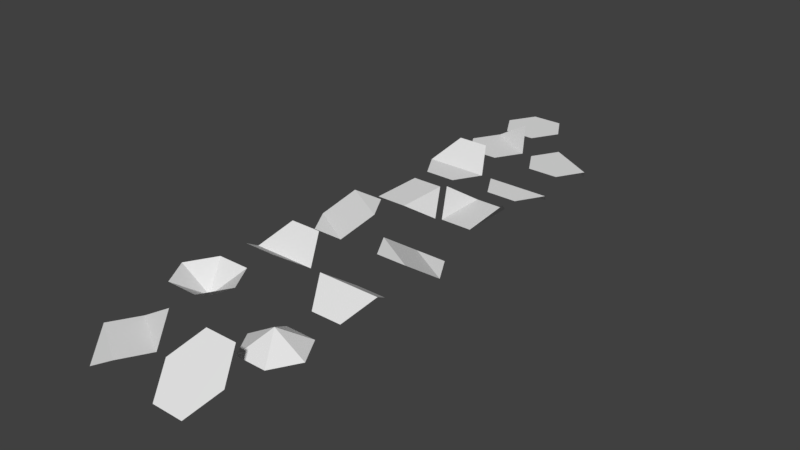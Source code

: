 # Source: TerrainTiles.blend  (saved by Blender 2.78.0; exported with 4.5.12 LTS)
import bpy
from mathutils import Matrix  # noqa: F401  (used for matrix-valued properties, if any)

bpy.ops.wm.read_factory_settings(use_empty=True)
scene = bpy.context.scene
scene.name = 'Scene'

# ---- collections
col_collection_1 = bpy.data.collections.new('Collection 1'); scene.collection.children.link(col_collection_1)

# ---- world
world_world = bpy.data.worlds.new('World'); scene.world = world_world
world_world.color = (0.05088, 0.05088, 0.05088)
world_world.use_sun_shadow = False
world_world.sun_shadow_jitter_overblur = 0.0
world_world.cycles.sampling_method = 'MANUAL'

# ---- meshes
me_circle = bpy.data.meshes.new('Circle')
me_circle.from_pydata([(-1.0, 0.0, 0.0), (-0.5, -0.866, 0.0), (0.5, -0.866, 0.0), (1.0, 1.192e-07, 0.0), (0.5, 0.866, 0.0), (-0.5, 0.866, 0.0), (-1.0, -2.137, 0.0), (-0.5, -3.003, 0.0), (0.5, -3.003, 0.0), (1.0, -2.137, 0.0), (0.5, -1.271, 0.6), (-0.5, -1.271, 0.0), (1.338, -2.137, 0.0), (1.838, -3.003, 0.0), (2.838, -3.003, 0.0), (3.338, -2.137, 0.0), (2.838, -1.271, -0.6), (1.838, -1.271, 0.0), (-1.0, -4.39, 0.0), (-0.5, -5.256, 0.0), (0.5, -5.256, 0.0), (1.0, -4.39, 0.0), (0.5, -3.523, 0.6), (-0.5, -3.523, 0.6), (1.338, -4.39, 0.0), (1.838, -5.256, 0.0), (2.838, -5.256, 0.0), (3.338, -4.39, 0.0), (2.838, -3.523, -0.6), (1.838, -3.523, -0.6), (-1.0, -9.516, 0.0), (-0.5, -10.38, 0.0), (0.5, -10.38, 0.0), (1.0, -9.516, 0.6), (0.5, -8.65, 0.6), (-0.5, -8.65, 0.6), (1.338, -9.516, 0.0), (1.838, -10.38, 0.0), (2.838, -10.38, 0.0), (3.338, -9.516, -0.6), (2.838, -8.65, -0.6), (1.838, -8.65, -0.6), (-1.0, -12.1, 0.0), (-0.5, -12.97, 0.6), (0.5, -12.97, 0.6), (1.0, -12.1, 0.0), (0.5, -11.23, 0.6), (-0.5, -11.23, 0.6), (1.338, -12.1, 0.0), (1.838, -12.97, -0.6), (2.838, -12.97, -0.6), (3.338, -12.1, 0.0), (2.838, -11.23, -0.6), (1.838, -11.23, -0.6), (-1.0, -6.74, -0.6), (-0.5, -7.606, 0.0), (0.5, -7.606, 0.0), (1.0, -6.74, -0.6), (0.5, -5.874, 0.0), (-0.5, -5.874, 0.0), (1.412, -6.74, 0.6), (1.912, -7.606, 0.0), (2.912, -7.606, 0.0), (3.412, -6.74, 0.6), (2.912, -5.874, 0.0), (1.912, -5.874, 0.0), (-1.0, -14.76, 0.6), (-0.5, -15.62, 0.6), (0.5, -15.62, 0.6), (1.0, -14.76, 0.6), (0.5, -13.89, 0.6), (-0.5, -13.89, 0.6), (9.537e-07, -14.76, 0.0), (1.338, -14.76, -0.6), (1.838, -15.62, -0.6), (2.838, -15.62, -0.6), (3.338, -14.76, -0.6), (2.838, -13.89, -0.6), (1.838, -13.89, -0.6), (2.338, -14.76, 0.0), (-1.0, -17.29, 0.0), (-0.5, -18.16, -0.6), (0.5, -18.16, 0.0), (1.0, -17.29, 0.0), (0.5, -16.43, 0.6), (-0.5, -16.43, 0.0), (1.338, -17.29, 0.0), (1.838, -18.16, -0.6), (2.838, -18.16, -0.6), (3.338, -17.29, 0.0), (2.838, -16.43, 0.6), (1.838, -16.43, 0.6)], [], [(71, 70, 72), (69, 68, 72), (67, 66, 72), (66, 71, 72), (70, 69, 72), (68, 67, 72), (78, 77, 79), (76, 75, 79), (74, 73, 79), (73, 78, 79), (77, 76, 79), (75, 74, 79), (1, 2, 3, 4, 5, 0), (7, 6, 11, 9, 8), (9, 11, 10), (13, 14, 15, 17, 12), (15, 16, 17), (19, 18, 21, 20), (22, 21, 18, 23), (25, 26, 27, 24), (28, 29, 24, 27), (31, 30, 32), (33, 35, 34), (33, 32, 30, 35), (37, 38, 36), (39, 40, 41), (39, 41, 36, 38), (43, 42, 45, 44), (46, 45, 42, 47), (49, 50, 51, 48), (52, 53, 48, 51), (54, 55, 59), (56, 57, 58), (58, 59, 55, 56), (60, 65, 61), (62, 64, 63), (64, 62, 61, 65), (81, 82, 80), (83, 84, 85), (83, 85, 80, 82), (87, 88, 89, 90, 91, 86)])
me_circle.use_remesh_preserve_volume = False
me_circle.use_remesh_preserve_attributes = False
me_circle.use_mirror_vertex_groups = False
me_circle.update()

# ---- objects
ob_circle = bpy.data.objects.new('Circle', me_circle)

# ---- transforms, parenting, visibility, modifiers, constraints
ob_circle.location = (0.0, 0.0, 0.0)
ob_circle.lineart.crease_threshold = 0.0

# ---- collection membership
col_collection_1.objects.link(ob_circle)

# ---- scene / render settings (as saved in the file)
scene.frame_start = 1; scene.frame_end = 250; scene.frame_set(1)
scene.render.engine = 'BLENDER_EEVEE_NEXT'
scene.render.resolution_percentage = 50
scene.render.dither_intensity = 0.0
scene.cycles.use_denoising = False
scene.cycles.samples = 128
scene.cycles.sampling_pattern = 'TABULATED_SOBOL'
scene.cycles.light_sampling_threshold = 0.0
scene.cycles.use_adaptive_sampling = False
scene.cycles.use_light_tree = False
scene.cycles.blur_glossy = 0.0
scene.cycles.sample_clamp_indirect = 0.0
scene.view_settings.view_transform = 'Standard'
bpy.context.view_layer.update()

# ---- added for rendering (the .blend has no active camera and no usable light): camera, sun
cam_auto = bpy.data.cameras.new('AutoCamera')
cam_auto.lens = 50.0
cam_auto.sensor_width = 36.0
cam_auto.clip_end = 1000.0
ob_auto_camera = bpy.data.objects.new('AutoCamera', cam_auto)
scene.collection.objects.link(ob_auto_camera)
ob_auto_camera.location = (19.3085, -30.3691, 14.4821)
ob_auto_camera.rotation_euler = (1.09748, -7.21219e-08, 0.694738)
scene.camera = ob_auto_camera
light_auto_sun = bpy.data.lights.new('AutoSun', 'SUN')
light_auto_sun.energy = 3.0
light_auto_sun.angle = 0.0523599
ob_auto_sun = bpy.data.objects.new('AutoSun', light_auto_sun)
scene.collection.objects.link(ob_auto_sun)
ob_auto_sun.rotation_euler = (0.872665, 0.174533, 0.523599)
bpy.context.view_layer.update()
